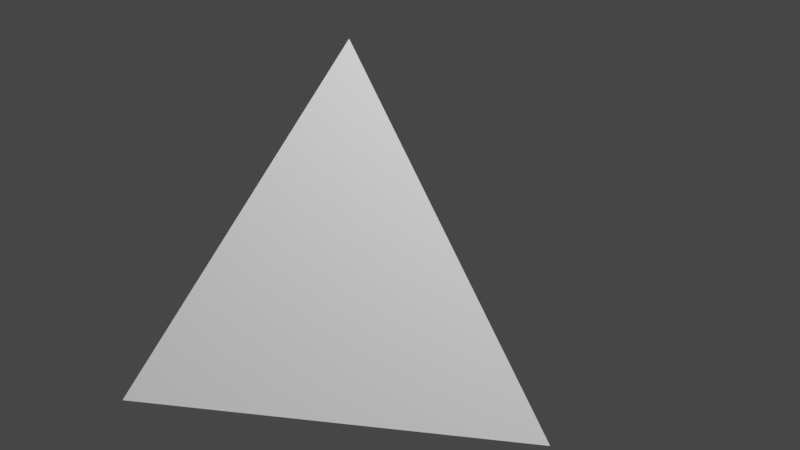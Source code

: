 # Source: Tetrahedron.blend  (saved by Blender 2.82.7; exported with 4.5.12 LTS)
import bpy
from mathutils import Matrix  # noqa: F401  (used for matrix-valued properties, if any)

bpy.ops.wm.read_factory_settings(use_empty=True)
scene = bpy.context.scene
scene.name = 'Scene'

# ---- collections
col_collection = bpy.data.collections.new('Collection'); scene.collection.children.link(col_collection)

# ---- materials (node trees are filled in below, after node groups)
mat_tetrahedron_material = bpy.data.materials.new('Tetrahedron_material')
mat_tetrahedron_material.use_transparent_shadow = False

# ---- material node trees
mat_tetrahedron_material.use_nodes = True; mat_tetrahedron_material.node_tree.nodes.clear()
_N = mat_tetrahedron_material.node_tree.nodes; _L = mat_tetrahedron_material.node_tree.links
n0 = _N.new('ShaderNodeOutputMaterial'); n0.name = 'Material Output'; n0.location = (300, 300)
n1 = _N.new('ShaderNodeBsdfPrincipled'); n1.name = 'Principled BSDF'; n1.location = (10, 300)
n1.distribution = 'GGX'
n1.subsurface_method = 'BURLEY'
n1.inputs[1].default_value = 0.72
n1.inputs[3].default_value = 1.45
n1.inputs[27].default_value = (0.0, 0.0, 0.0, 1.0)
n1.inputs[28].default_value = 1.0
_L.new(n1.outputs[0], n0.inputs[0])
n0.is_active_output = True

# ---- world
world_world = bpy.data.worlds.new('World'); scene.world = world_world
world_world.use_nodes = True; world_world.node_tree.nodes.clear()
_N = world_world.node_tree.nodes; _L = world_world.node_tree.links
n0 = _N.new('ShaderNodeOutputWorld'); n0.name = 'World Output'; n0.location = (300, 300)
n1 = _N.new('ShaderNodeBackground'); n1.name = 'Background'; n1.location = (10, 300)
n1.inputs[0].default_value = (0.05088, 0.05088, 0.05088, 1.0)
_L.new(n1.outputs[0], n0.inputs[0])
n0.is_active_output = True
world_world.color = (0.05088, 0.05088, 0.05088)
world_world.use_sun_shadow = False
world_world.sun_shadow_jitter_overblur = 0.0

# ---- meshes
me_tetrahedron = bpy.data.meshes.new('Tetrahedron')
me_tetrahedron.from_pydata([(0.0, 0.0, 1.0), (0.9428, 0.0, -0.3333), (-0.4714, 0.8165, -0.3333), (-0.4714, -0.8165, -0.3333)], [], [(0, 1, 2), (0, 2, 3), (0, 3, 1), (1, 3, 2)])
_uv = me_tetrahedron.uv_layers.new(name='UVMap')
_uv.uv.foreach_set('vector', [5.897e-05, 0.4, 5.885e-05, 5.885e-05, 0.3464, 0.2, 5.897e-05, 0.4, 0.3464, 0.2, 0.3464, 0.6, 5.897e-05, 0.4, 0.3464, 0.6, 5.894e-05, 0.8, 5.894e-05, 0.8, 0.3464, 0.6, 0.3464, 0.9999])
me_tetrahedron.materials.append(mat_tetrahedron_material)
me_tetrahedron.use_remesh_fix_poles = True
me_tetrahedron.use_remesh_preserve_attributes = False
me_tetrahedron.use_mirror_vertex_groups = False
me_tetrahedron.update()

# ---- objects
ob_tetrahedron = bpy.data.objects.new('Tetrahedron', me_tetrahedron)

# ---- transforms, parenting, visibility, modifiers, constraints
ob_tetrahedron.location = (0.0, 0.0, 0.0)
ob_tetrahedron.lineart.crease_threshold = 0.0

# ---- collection membership
col_collection.objects.link(ob_tetrahedron)

# ---- scene / render settings (as saved in the file)
scene.frame_start = 1; scene.frame_end = 250; scene.frame_set(1)
scene.render.engine = 'BLENDER_EEVEE_NEXT'
scene.cycles.use_denoising = False
scene.cycles.samples = 128
scene.cycles.sampling_pattern = 'TABULATED_SOBOL'
scene.cycles.use_adaptive_sampling = False
scene.cycles.use_light_tree = False
scene.view_settings.view_transform = 'Filmic'
bpy.context.view_layer.update()

# ---- added for rendering (the .blend has no active camera and no usable light): camera, sun
cam_auto = bpy.data.cameras.new('AutoCamera')
cam_auto.lens = 50.0
cam_auto.sensor_width = 36.0
cam_auto.clip_end = 1000.0
ob_auto_camera = bpy.data.objects.new('AutoCamera', cam_auto)
scene.collection.objects.link(ob_auto_camera)
ob_auto_camera.location = (2.58447, -2.81852, 2.21235)
ob_auto_camera.rotation_euler = (1.09748, -7.21219e-08, 0.694738)
scene.camera = ob_auto_camera
light_auto_sun = bpy.data.lights.new('AutoSun', 'SUN')
light_auto_sun.energy = 3.0
light_auto_sun.angle = 0.0523599
ob_auto_sun = bpy.data.objects.new('AutoSun', light_auto_sun)
scene.collection.objects.link(ob_auto_sun)
ob_auto_sun.rotation_euler = (0.872665, 0.174533, 0.523599)
bpy.context.view_layer.update()
